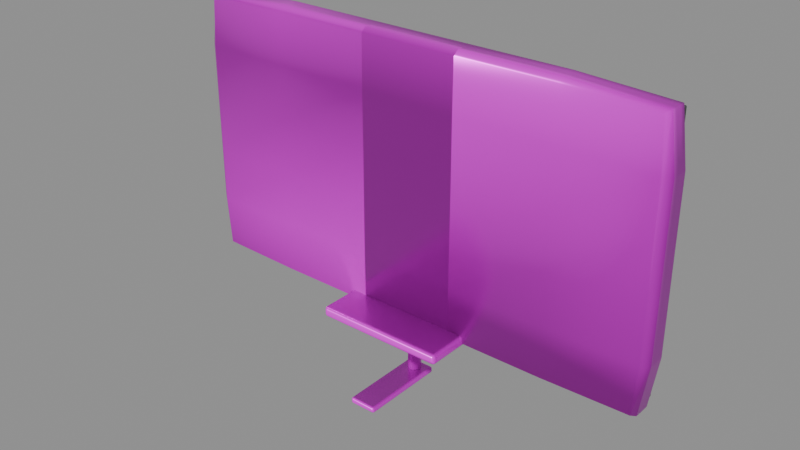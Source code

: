# Source: model.blend  (saved by Blender 4.5.92; exported with 4.5.12 LTS)
import bpy
from mathutils import Matrix  # noqa: F401  (used for matrix-valued properties, if any)

bpy.ops.wm.read_factory_settings(use_empty=True)
scene = bpy.context.scene
scene.name = 'Empty'

# ---- collections
col_ast_18_002____b = bpy.data.collections.new('AST_18_002_电子_B'); scene.collection.children.link(col_ast_18_002____b)

# ---- images (referenced by path relative to the original .blend; pixels are not part of the script)
import os
ASSET_DIR = os.environ.get("B2B_ASSET_DIR", "")  # directory of the original .blend (textures are referenced by path, not embedded)
HERE = os.path.dirname(os.path.abspath(__file__))  # packed textures are extracted next to this script under _unpacked/

def load_image(name, relpath, width, height, colorspace="sRGB"):
    """Load a texture the original file referenced (path relative to the .blend, or extracted next to this script)."""
    p = next((c for c in (os.path.join(HERE, relpath), os.path.join(ASSET_DIR, relpath)) if relpath and os.path.exists(c)), "")
    if p:
        img = bpy.data.images.load(p, check_existing=True)
        img.name = name
    else:  # same state as the original file: an image datablock whose file is absent (Cycles renders it pink)
        img = bpy.data.images.new(name, width, height)
        img.source = "FILE"
        img.filepath = "//" + (relpath or name)
    img.colorspace_settings.name = colorspace
    return img
img_black_steel_basecolor_png = load_image('black_steel_basecolor.png', 'black_steel_basecolor.png', 1024, 1024, 'sRGB')
img_black_steel_ao_png = load_image('black_steel_ao.png', 'black_steel_ao.png', 1024, 1024, 'Non-Color')
img_black_steel_roughness_png = load_image('black_steel_roughness.png', 'black_steel_roughness.png', 1024, 1024, 'Non-Color')
img_black_steel_metallic_png = load_image('black_steel_metallic.png', 'black_steel_metallic.png', 1024, 1024, 'Non-Color')
img_black_steel_specular_png = load_image('black_steel_specular.png', 'black_steel_specular.png', 1024, 1024, 'Non-Color')
img_black_steel_normal_png = load_image('black_steel_normal.png', 'black_steel_normal.png', 1024, 1024, 'Non-Color')
img_black_steel_height_png = load_image('black_steel_height.png', 'black_steel_height.png', 1024, 1024, 'Non-Color')
img_black_steel_displacement_png = load_image('black_steel_displacement.png', 'black_steel_displacement.png', 1024, 1024, 'Non-Color')

# ---- materials (node trees are filled in below, after node groups)
mat_black_steel = bpy.data.materials.new('black_steel')
mat_black_steel.diffuse_color = (0.6, 0.6, 0.6, 1.0)
mat_matte_black = bpy.data.materials.new('matte_black')
mat_matte_black.diffuse_color = (0.05, 0.05, 0.055, 1.0)
mat_screen_dark = bpy.data.materials.new('screen_dark')
mat_screen_dark.diffuse_color = (0.03, 0.05, 0.07, 1.0)

# ---- material node trees
mat_black_steel.use_nodes = True; mat_black_steel.node_tree.nodes.clear()
_N = mat_black_steel.node_tree.nodes; _L = mat_black_steel.node_tree.links
n0 = _N.new('ShaderNodeOutputMaterial'); n0.name = 'Material Output'; n0.location = (1100, 0)
n1 = _N.new('ShaderNodeBsdfPrincipled'); n1.name = 'Principled BSDF'; n1.location = (760, 0)
n1.inputs[15].default_value = 0.28
n2 = _N.new('ShaderNodeNewGeometry'); n2.name = 'Geometry'; n2.location = (-1300, 0)
n3 = _N.new('ShaderNodeVectorMath'); n3.name = 'Vector Math'; n3.location = (-1080, 0)
n3.operation = 'SCALE'
n3.inputs[3].default_value = 1.8
n4 = _N.new('ShaderNodeTexImage'); n4.name = 'Image Texture'; n4.location = (-820, 520)
n4.label = 'basecolor'
n4.image = img_black_steel_basecolor_png
n4.projection = 'BOX'
n4.projection_blend = 0.15
n5 = _N.new('ShaderNodeTexImage'); n5.name = 'Image Texture.001'; n5.location = (-820, 300)
n5.label = 'ao'
n5.image = img_black_steel_ao_png
n5.projection = 'BOX'
n5.projection_blend = 0.15
n6 = _N.new('ShaderNodeTexImage'); n6.name = 'Image Texture.002'; n6.location = (-820, 90)
n6.label = 'roughness'
n6.image = img_black_steel_roughness_png
n6.projection = 'BOX'
n6.projection_blend = 0.15
n7 = _N.new('ShaderNodeTexImage'); n7.name = 'Image Texture.003'; n7.location = (-820, -120)
n7.label = 'metallic'
n7.image = img_black_steel_metallic_png
n7.projection = 'BOX'
n7.projection_blend = 0.15
n8 = _N.new('ShaderNodeTexImage'); n8.name = 'Image Texture.004'; n8.location = (-820, -330)
n8.label = 'specular'
n8.image = img_black_steel_specular_png
n8.projection = 'BOX'
n8.projection_blend = 0.15
n9 = _N.new('ShaderNodeTexImage'); n9.name = 'Image Texture.005'; n9.location = (-820, -540)
n9.label = 'normal'
n9.image = img_black_steel_normal_png
n9.projection = 'BOX'
n9.projection_blend = 0.15
n10 = _N.new('ShaderNodeTexImage'); n10.name = 'Image Texture.006'; n10.location = (-820, -750)
n10.label = 'height'
n10.image = img_black_steel_height_png
n10.projection = 'BOX'
n10.projection_blend = 0.15
n11 = _N.new('ShaderNodeTexImage'); n11.name = 'Image Texture.007'; n11.location = (-820, -960)
n11.label = 'displacement'
n11.image = img_black_steel_displacement_png
n11.projection = 'BOX'
n11.projection_blend = 0.15
n12 = _N.new('ShaderNodeMixRGB'); n12.name = 'Mix (Legacy)'; n12.location = (-260, 480)
n12.blend_type = 'MULTIPLY'
n12.inputs[0].default_value = 0.78
n13 = _N.new('ShaderNodeNormalMap'); n13.name = 'Normal Map'; n13.location = (60, -420)
n13.inputs[0].default_value = 0.52
n14 = _N.new('ShaderNodeBump'); n14.name = 'Bump'; n14.location = (300, -420)
n14.inputs[0].default_value = 0.14
n14.inputs[1].default_value = 0.0025
n15 = _N.new('ShaderNodeDisplacement'); n15.name = 'Displacement'; n15.location = (300, -700)
n15.inputs[2].default_value = 0.012
_L.new(n1.outputs[0], n0.inputs[0])
_L.new(n2.outputs[0], n3.inputs[0])
_L.new(n3.outputs[0], n4.inputs[0])
_L.new(n3.outputs[0], n5.inputs[0])
_L.new(n3.outputs[0], n6.inputs[0])
_L.new(n3.outputs[0], n7.inputs[0])
_L.new(n3.outputs[0], n8.inputs[0])
_L.new(n3.outputs[0], n9.inputs[0])
_L.new(n3.outputs[0], n10.inputs[0])
_L.new(n3.outputs[0], n11.inputs[0])
_L.new(n4.outputs[0], n12.inputs[1])
_L.new(n5.outputs[0], n12.inputs[2])
_L.new(n12.outputs[0], n1.inputs[0])
_L.new(n6.outputs[0], n1.inputs[2])
_L.new(n7.outputs[0], n1.inputs[1])
_L.new(n8.outputs[0], n1.inputs[13])
_L.new(n9.outputs[0], n13.inputs[1])
_L.new(n10.outputs[0], n14.inputs[3])
_L.new(n13.outputs[0], n14.inputs[4])
_L.new(n14.outputs[0], n1.inputs[5])
_L.new(n11.outputs[0], n15.inputs[0])
_L.new(n15.outputs[0], n0.inputs[2])
n0.is_active_output = True
mat_matte_black.use_nodes = True; mat_matte_black.node_tree.nodes.clear()
_N = mat_matte_black.node_tree.nodes; _L = mat_matte_black.node_tree.links
n0 = _N.new('ShaderNodeBsdfPrincipled'); n0.name = 'Principled BSDF'; n0.location = (-200, 100)
n0.inputs[0].default_value = (0.05, 0.05, 0.055, 1.0)
n0.inputs[2].default_value = 0.6
n1 = _N.new('ShaderNodeOutputMaterial'); n1.name = 'Material Output'; n1.location = (200, 100)
_L.new(n0.outputs[0], n1.inputs[0])
n1.is_active_output = True
mat_screen_dark.use_nodes = True; mat_screen_dark.node_tree.nodes.clear()
_N = mat_screen_dark.node_tree.nodes; _L = mat_screen_dark.node_tree.links
n0 = _N.new('ShaderNodeBsdfPrincipled'); n0.name = 'Principled BSDF'; n0.location = (-200, 100)
n0.inputs[0].default_value = (0.03, 0.05, 0.07, 1.0)
n0.inputs[2].default_value = 0.16
n1 = _N.new('ShaderNodeOutputMaterial'); n1.name = 'Material Output'; n1.location = (200, 100)
_L.new(n0.outputs[0], n1.inputs[0])
n1.is_active_output = True

# ---- meshes
me_ast_18_002____b_p00_soft_mesh = bpy.data.meshes.new('AST_18_002_电子_B_p00_soft_mesh')
me_ast_18_002____b_p00_soft_mesh.from_pydata([(-0.431, -0.02394, -0.2394), (-0.4368, -0.02427, -0.15), (-0.4368, -0.02427, -0.05), (-0.4368, -0.02427, 0.05), (-0.4368, -0.02427, 0.15), (-0.431, -0.02394, 0.2394), (-0.4368, -0.015, -0.2427), (-0.4499, -0.015, -0.15), (-0.4498, -0.015, -0.05), (-0.4498, -0.015, 0.05), (-0.4499, -0.015, 0.15), (-0.4368, -0.015, 0.2427), (-0.4368, -0.005, -0.2427), (-0.4499, -0.005, -0.15), (-0.4498, -0.005, -0.05), (-0.4495, -0.005, 0.05), (-0.45, -0.005, 0.15), (-0.4368, -0.005, 0.2427), (-0.4368, 0.005, -0.2427), (-0.4499, 0.005, -0.15), (-0.4497, 0.005, -0.05), (-0.4495, 0.005, 0.05), (-0.4499, 0.005, 0.15), (-0.4368, 0.005, 0.2427), (-0.4368, 0.015, -0.2427), (-0.45, 0.015, -0.15), (-0.4498, 0.015, -0.05), (-0.4498, 0.015, 0.05), (-0.45, 0.015, 0.15), (-0.4368, 0.015, 0.2427), (-0.431, 0.02394, -0.2394), (-0.4368, 0.02427, -0.15), (-0.4368, 0.02427, -0.05), (-0.4368, 0.02427, 0.05), (-0.4368, 0.02427, 0.15), (-0.431, 0.02394, 0.2394), (0.431, -0.02394, -0.2394), (0.4368, -0.02427, -0.15), (0.4368, -0.02427, -0.05), (0.4368, -0.02427, 0.05), (0.4368, -0.02427, 0.15), (0.431, -0.02394, 0.2394), (0.4368, -0.015, -0.2427), (0.45, -0.015, -0.15), (0.45, -0.015, -0.05), (0.4499, -0.015, 0.05), (0.4499, -0.015, 0.15), (0.4368, -0.015, 0.2427), (0.4368, -0.005, -0.2427), (0.4499, -0.005, -0.15), (0.4498, -0.005, -0.05), (0.4496, -0.005, 0.05), (0.4498, -0.005, 0.15), (0.4368, -0.005, 0.2427), (0.4368, 0.005, -0.2427), (0.45, 0.005, -0.15), (0.4498, 0.005, -0.05), (0.4495, 0.005, 0.05), (0.4499, 0.005, 0.15), (0.4368, 0.005, 0.2427), (0.4368, 0.015, -0.2427), (0.45, 0.015, -0.15), (0.4499, 0.015, -0.05), (0.4498, 0.015, 0.05), (0.45, 0.015, 0.15), (0.4368, 0.015, 0.2427), (0.431, 0.02394, -0.2394), (0.4368, 0.02427, -0.15), (0.4368, 0.02427, -0.05), (0.4368, 0.02427, 0.05), (0.4368, 0.02427, 0.15), (0.431, 0.02394, 0.2394), (-0.27, -0.02427, -0.2427), (-0.27, -0.02493, -0.15), (-0.27, -0.0248, -0.05), (-0.27, -0.02481, 0.05), (-0.27, -0.02492, 0.15), (-0.27, -0.02427, 0.2427), (-0.09, -0.02427, -0.2427), (-0.09, -0.02493, -0.15), (-0.09, -0.02476, -0.05), (-0.09, -0.02454, 0.05), (-0.09, -0.02496, 0.15), (-0.09, -0.02427, 0.2427), (0.09, -0.02427, -0.2427), (0.09, -0.02494, -0.15), (0.09, -0.02472, -0.05), (0.09, -0.02451, 0.05), (0.09, -0.02492, 0.15), (0.09, -0.02427, 0.2427), (0.27, -0.02427, -0.2427), (0.27, -0.025, -0.15), (0.27, -0.02485, -0.05), (0.27, -0.02483, 0.05), (0.27, -0.02497, 0.15), (0.27, -0.02427, 0.2427), (-0.27, 0.02427, -0.2427), (-0.27, 0.02502, -0.15), (-0.27, 0.02497, -0.05), (-0.27, 0.02492, 0.05), (-0.27, 0.02493, 0.15), (-0.27, 0.02427, 0.2427), (-0.09, 0.02427, -0.2427), (-0.09, 0.02494, -0.15), (-0.09, 0.02476, -0.05), (-0.09, 0.02456, 0.05), (-0.09, 0.02483, 0.15), (-0.09, 0.02427, 0.2427), (0.09, 0.02427, -0.2427), (0.09, 0.02495, -0.15), (0.09, 0.02478, -0.05), (0.09, 0.02454, 0.05), (0.09, 0.02489, 0.15), (0.09, 0.02427, 0.2427), (0.27, 0.02427, -0.2427), (0.27, 0.02499, -0.15), (0.27, 0.02487, -0.05), (0.27, 0.02484, 0.05), (0.27, 0.02501, 0.15), (0.27, 0.02427, 0.2427), (-0.27, -0.015, -0.2499), (-0.27, -0.005, -0.2498), (-0.27, 0.005, -0.2498), (-0.27, 0.015, -0.2499), (-0.09, -0.015, -0.2499), (-0.09, -0.005, -0.2498), (-0.09, 0.005, -0.2495), (-0.09, 0.015, -0.25), (0.09, -0.015, -0.2499), (0.09, -0.005, -0.2497), (0.09, 0.005, -0.2495), (0.09, 0.015, -0.2499), (0.27, -0.015, -0.25), (0.27, -0.005, -0.2498), (0.27, 0.005, -0.2498), (0.27, 0.015, -0.25), (-0.27, -0.015, 0.25), (-0.27, -0.005, 0.25), (-0.27, 0.005, 0.2499), (-0.27, 0.015, 0.2499), (-0.09, -0.015, 0.2499), (-0.09, -0.005, 0.2498), (-0.09, 0.005, 0.2496), (-0.09, 0.015, 0.2498), (0.09, -0.015, 0.25), (0.09, -0.005, 0.2498), (0.09, 0.005, 0.2495), (0.09, 0.015, 0.2499), (0.27, -0.015, 0.25), (0.27, -0.005, 0.2499), (0.27, 0.005, 0.2498), (0.27, 0.015, 0.25)], [], [(0, 1, 7, 6), (1, 2, 8, 7), (2, 3, 9, 8), (3, 4, 10, 9), (4, 5, 11, 10), (6, 7, 13, 12), (7, 8, 14, 13), (8, 9, 15, 14), (9, 10, 16, 15), (10, 11, 17, 16), (12, 13, 19, 18), (13, 14, 20, 19), (14, 15, 21, 20), (15, 16, 22, 21), (16, 17, 23, 22), (18, 19, 25, 24), (19, 20, 26, 25), (20, 21, 27, 26), (21, 22, 28, 27), (22, 23, 29, 28), (24, 25, 31, 30), (25, 26, 32, 31), (26, 27, 33, 32), (27, 28, 34, 33), (28, 29, 35, 34), (36, 42, 43, 37), (37, 43, 44, 38), (38, 44, 45, 39), (39, 45, 46, 40), (40, 46, 47, 41), (42, 48, 49, 43), (43, 49, 50, 44), (44, 50, 51, 45), (45, 51, 52, 46), (46, 52, 53, 47), (48, 54, 55, 49), (49, 55, 56, 50), (50, 56, 57, 51), (51, 57, 58, 52), (52, 58, 59, 53), (54, 60, 61, 55), (55, 61, 62, 56), (56, 62, 63, 57), (57, 63, 64, 58), (58, 64, 65, 59), (60, 66, 67, 61), (61, 67, 68, 62), (62, 68, 69, 63), (63, 69, 70, 64), (64, 70, 71, 65), (0, 72, 73, 1), (1, 73, 74, 2), (2, 74, 75, 3), (3, 75, 76, 4), (4, 76, 77, 5), (72, 78, 79, 73), (73, 79, 80, 74), (74, 80, 81, 75), (75, 81, 82, 76), (76, 82, 83, 77), (78, 84, 85, 79), (79, 85, 86, 80), (80, 86, 87, 81), (81, 87, 88, 82), (82, 88, 89, 83), (84, 90, 91, 85), (85, 91, 92, 86), (86, 92, 93, 87), (87, 93, 94, 88), (88, 94, 95, 89), (90, 36, 37, 91), (91, 37, 38, 92), (92, 38, 39, 93), (93, 39, 40, 94), (94, 40, 41, 95), (30, 31, 97, 96), (31, 32, 98, 97), (32, 33, 99, 98), (33, 34, 100, 99), (34, 35, 101, 100), (96, 97, 103, 102), (97, 98, 104, 103), (98, 99, 105, 104), (99, 100, 106, 105), (100, 101, 107, 106), (102, 103, 109, 108), (103, 104, 110, 109), (104, 105, 111, 110), (105, 106, 112, 111), (106, 107, 113, 112), (108, 109, 115, 114), (109, 110, 116, 115), (110, 111, 117, 116), (111, 112, 118, 117), (112, 113, 119, 118), (114, 115, 67, 66), (115, 116, 68, 67), (116, 117, 69, 68), (117, 118, 70, 69), (118, 119, 71, 70), (0, 6, 120, 72), (6, 12, 121, 120), (12, 18, 122, 121), (18, 24, 123, 122), (24, 30, 96, 123), (72, 120, 124, 78), (120, 121, 125, 124), (121, 122, 126, 125), (122, 123, 127, 126), (123, 96, 102, 127), (78, 124, 128, 84), (124, 125, 129, 128), (125, 126, 130, 129), (126, 127, 131, 130), (127, 102, 108, 131), (84, 128, 132, 90), (128, 129, 133, 132), (129, 130, 134, 133), (130, 131, 135, 134), (131, 108, 114, 135), (90, 132, 42, 36), (132, 133, 48, 42), (133, 134, 54, 48), (134, 135, 60, 54), (135, 114, 66, 60), (5, 77, 136, 11), (11, 136, 137, 17), (17, 137, 138, 23), (23, 138, 139, 29), (29, 139, 101, 35), (77, 83, 140, 136), (136, 140, 141, 137), (137, 141, 142, 138), (138, 142, 143, 139), (139, 143, 107, 101), (83, 89, 144, 140), (140, 144, 145, 141), (141, 145, 146, 142), (142, 146, 147, 143), (143, 147, 113, 107), (89, 95, 148, 144), (144, 148, 149, 145), (145, 149, 150, 146), (146, 150, 151, 147), (147, 151, 119, 113), (95, 41, 47, 148), (148, 47, 53, 149), (149, 53, 59, 150), (150, 59, 65, 151), (151, 65, 71, 119)])
me_ast_18_002____b_p00_soft_mesh.polygons.foreach_set('use_smooth', [True] * 150)
me_ast_18_002____b_p00_soft_mesh.materials.append(mat_black_steel)
me_ast_18_002____b_p00_soft_mesh.update()
me_cube_185 = bpy.data.meshes.new('Cube.185')
me_cube_185.from_pydata([(-0.435, -0.003, -0.235), (-0.435, -0.003, 0.235), (-0.435, 0.003, -0.235), (-0.435, 0.003, 0.235), (0.435, -0.003, -0.235), (0.435, -0.003, 0.235), (0.435, 0.003, -0.235), (0.435, 0.003, 0.235)], [], [(0, 1, 3, 2), (2, 3, 7, 6), (6, 7, 5, 4), (4, 5, 1, 0), (2, 6, 4, 0), (7, 3, 1, 5)])
_uv = me_cube_185.uv_layers.new(name='UVMap')
_uv.uv.foreach_set('vector', [0.375, 0.0, 0.625, 0.0, 0.625, 0.25, 0.375, 0.25, 0.375, 0.25, 0.625, 0.25, 0.625, 0.5, 0.375, 0.5, 0.375, 0.5, 0.625, 0.5, 0.625, 0.75, 0.375, 0.75, 0.375, 0.75, 0.625, 0.75, 0.625, 1.0, 0.375, 1.0, 0.125, 0.5, 0.375, 0.5, 0.375, 0.75, 0.125, 0.75, 0.625, 0.5, 0.875, 0.5, 0.875, 0.75, 0.625, 0.75])
me_cube_185.materials.append(mat_matte_black)
me_cube_185.update()
me_cube_186 = bpy.data.meshes.new('Cube.186')
me_cube_186.from_pydata([(-0.425, -0.0015, -0.225), (-0.425, -0.0015, 0.225), (-0.425, 0.0015, -0.225), (-0.425, 0.0015, 0.225), (0.425, -0.0015, -0.225), (0.425, -0.0015, 0.225), (0.425, 0.0015, -0.225), (0.425, 0.0015, 0.225)], [], [(0, 1, 3, 2), (2, 3, 7, 6), (6, 7, 5, 4), (4, 5, 1, 0), (2, 6, 4, 0), (7, 3, 1, 5)])
_uv = me_cube_186.uv_layers.new(name='UVMap')
_uv.uv.foreach_set('vector', [0.375, 0.0, 0.625, 0.0, 0.625, 0.25, 0.375, 0.25, 0.375, 0.25, 0.625, 0.25, 0.625, 0.5, 0.375, 0.5, 0.375, 0.5, 0.625, 0.5, 0.625, 0.75, 0.375, 0.75, 0.375, 0.75, 0.625, 0.75, 0.625, 1.0, 0.375, 1.0, 0.125, 0.5, 0.375, 0.5, 0.375, 0.75, 0.125, 0.75, 0.625, 0.5, 0.875, 0.5, 0.875, 0.75, 0.625, 0.75])
me_cube_186.materials.append(mat_screen_dark)
me_cube_186.update()
me_cube_187 = bpy.data.meshes.new('Cube.187')
me_cube_187.from_pydata([(-0.12, -0.08, -0.01), (-0.12, -0.08, 0.01), (-0.12, 0.08, -0.01), (-0.12, 0.08, 0.01), (0.12, -0.08, -0.01), (0.12, -0.08, 0.01), (0.12, 0.08, -0.01), (0.12, 0.08, 0.01)], [], [(0, 1, 3, 2), (2, 3, 7, 6), (6, 7, 5, 4), (4, 5, 1, 0), (2, 6, 4, 0), (7, 3, 1, 5)])
_uv = me_cube_187.uv_layers.new(name='UVMap')
_uv.uv.foreach_set('vector', [0.375, 0.0, 0.625, 0.0, 0.625, 0.25, 0.375, 0.25, 0.375, 0.25, 0.625, 0.25, 0.625, 0.5, 0.375, 0.5, 0.375, 0.5, 0.625, 0.5, 0.625, 0.75, 0.375, 0.75, 0.375, 0.75, 0.625, 0.75, 0.625, 1.0, 0.375, 1.0, 0.125, 0.5, 0.375, 0.5, 0.375, 0.75, 0.125, 0.75, 0.625, 0.5, 0.875, 0.5, 0.875, 0.75, 0.625, 0.75])
me_cube_187.materials.append(mat_black_steel)
me_cube_187.update()
me_cylinder_187 = bpy.data.meshes.new('Cylinder.187')
me_cylinder_187.from_pydata([(0.0, 0.012, -0.05), (0.0, 0.012, 0.05), (0.001566, 0.0119, -0.05), (0.001566, 0.0119, 0.05), (0.003106, 0.01159, -0.05), (0.003106, 0.01159, 0.05), (0.004592, 0.01109, -0.05), (0.004592, 0.01109, 0.05), (0.006, 0.01039, -0.05), (0.006, 0.01039, 0.05), (0.007305, 0.00952, -0.05), (0.007305, 0.00952, 0.05), (0.008485, 0.008485, -0.05), (0.008485, 0.008485, 0.05), (0.00952, 0.007305, -0.05), (0.00952, 0.007305, 0.05), (0.01039, 0.006, -0.05), (0.01039, 0.006, 0.05), (0.01109, 0.004592, -0.05), (0.01109, 0.004592, 0.05), (0.01159, 0.003106, -0.05), (0.01159, 0.003106, 0.05), (0.0119, 0.001566, -0.05), (0.0119, 0.001566, 0.05), (0.012, 0.0, -0.05), (0.012, 0.0, 0.05), (0.0119, -0.001566, -0.05), (0.0119, -0.001566, 0.05), (0.01159, -0.003106, -0.05), (0.01159, -0.003106, 0.05), (0.01109, -0.004592, -0.05), (0.01109, -0.004592, 0.05), (0.01039, -0.006, -0.05), (0.01039, -0.006, 0.05), (0.00952, -0.007305, -0.05), (0.00952, -0.007305, 0.05), (0.008485, -0.008485, -0.05), (0.008485, -0.008485, 0.05), (0.007305, -0.00952, -0.05), (0.007305, -0.00952, 0.05), (0.006, -0.01039, -0.05), (0.006, -0.01039, 0.05), (0.004592, -0.01109, -0.05), (0.004592, -0.01109, 0.05), (0.003106, -0.01159, -0.05), (0.003106, -0.01159, 0.05), (0.001566, -0.0119, -0.05), (0.001566, -0.0119, 0.05), (0.0, -0.012, -0.05), (0.0, -0.012, 0.05), (-0.001566, -0.0119, -0.05), (-0.001566, -0.0119, 0.05), (-0.003106, -0.01159, -0.05), (-0.003106, -0.01159, 0.05), (-0.004592, -0.01109, -0.05), (-0.004592, -0.01109, 0.05), (-0.006, -0.01039, -0.05), (-0.006, -0.01039, 0.05), (-0.007305, -0.00952, -0.05), (-0.007305, -0.00952, 0.05), (-0.008485, -0.008485, -0.05), (-0.008485, -0.008485, 0.05), (-0.00952, -0.007305, -0.05), (-0.00952, -0.007305, 0.05), (-0.01039, -0.006, -0.05), (-0.01039, -0.006, 0.05), (-0.01109, -0.004592, -0.05), (-0.01109, -0.004592, 0.05), (-0.01159, -0.003106, -0.05), (-0.01159, -0.003106, 0.05), (-0.0119, -0.001566, -0.05), (-0.0119, -0.001566, 0.05), (-0.012, 0.0, -0.05), (-0.012, 0.0, 0.05), (-0.0119, 0.001566, -0.05), (-0.0119, 0.001566, 0.05), (-0.01159, 0.003106, -0.05), (-0.01159, 0.003106, 0.05), (-0.01109, 0.004592, -0.05), (-0.01109, 0.004592, 0.05), (-0.01039, 0.006, -0.05), (-0.01039, 0.006, 0.05), (-0.00952, 0.007305, -0.05), (-0.00952, 0.007305, 0.05), (-0.008485, 0.008485, -0.05), (-0.008485, 0.008485, 0.05), (-0.007305, 0.00952, -0.05), (-0.007305, 0.00952, 0.05), (-0.006, 0.01039, -0.05), (-0.006, 0.01039, 0.05), (-0.004592, 0.01109, -0.05), (-0.004592, 0.01109, 0.05), (-0.003106, 0.01159, -0.05), (-0.003106, 0.01159, 0.05), (-0.001566, 0.0119, -0.05), (-0.001566, 0.0119, 0.05)], [], [(0, 1, 3, 2), (2, 3, 5, 4), (4, 5, 7, 6), (6, 7, 9, 8), (8, 9, 11, 10), (10, 11, 13, 12), (12, 13, 15, 14), (14, 15, 17, 16), (16, 17, 19, 18), (18, 19, 21, 20), (20, 21, 23, 22), (22, 23, 25, 24), (24, 25, 27, 26), (26, 27, 29, 28), (28, 29, 31, 30), (30, 31, 33, 32), (32, 33, 35, 34), (34, 35, 37, 36), (36, 37, 39, 38), (38, 39, 41, 40), (40, 41, 43, 42), (42, 43, 45, 44), (44, 45, 47, 46), (46, 47, 49, 48), (48, 49, 51, 50), (50, 51, 53, 52), (52, 53, 55, 54), (54, 55, 57, 56), (56, 57, 59, 58), (58, 59, 61, 60), (60, 61, 63, 62), (62, 63, 65, 64), (64, 65, 67, 66), (66, 67, 69, 68), (68, 69, 71, 70), (70, 71, 73, 72), (72, 73, 75, 74), (74, 75, 77, 76), (76, 77, 79, 78), (78, 79, 81, 80), (80, 81, 83, 82), (82, 83, 85, 84), (84, 85, 87, 86), (86, 87, 89, 88), (88, 89, 91, 90), (90, 91, 93, 92), (3, 1, 95, 93, 91, 89, 87, 85, 83, 81, 79, 77, 75, 73, 71, 69, 67, 65, 63, 61, 59, 57, 55, 53, 51, 49, 47, 45, 43, 41, 39, 37, 35, 33, 31, 29, 27, 25, 23, 21, 19, 17, 15, 13, 11, 9, 7, 5), (92, 93, 95, 94), (94, 95, 1, 0), (0, 2, 4, 6, 8, 10, 12, 14, 16, 18, 20, 22, 24, 26, 28, 30, 32, 34, 36, 38, 40, 42, 44, 46, 48, 50, 52, 54, 56, 58, 60, 62, 64, 66, 68, 70, 72, 74, 76, 78, 80, 82, 84, 86, 88, 90, 92, 94)])
me_cylinder_187.polygons.foreach_set('use_smooth', [True] * 50)
_uv = me_cylinder_187.uv_layers.new(name='UVMap')
_uv.uv.foreach_set('vector', [1.0, 0.5, 1.0, 1.0, 0.9792, 1.0, 0.9792, 0.5, 0.9792, 0.5, 0.9792, 1.0, 0.9583, 1.0, 0.9583, 0.5, 0.9583, 0.5, 0.9583, 1.0, 0.9375, 1.0, 0.9375, 0.5, 0.9375, 0.5, 0.9375, 1.0, 0.9167, 1.0, 0.9167, 0.5, 0.9167, 0.5, 0.9167, 1.0, 0.8958, 1.0, 0.8958, 0.5, 0.8958, 0.5, 0.8958, 1.0, 0.875, 1.0, 0.875, 0.5, 0.875, 0.5, 0.875, 1.0, 0.8542, 1.0, 0.8542, 0.5, 0.8542, 0.5, 0.8542, 1.0, 0.8333, 1.0, 0.8333, 0.5, 0.8333, 0.5, 0.8333, 1.0, 0.8125, 1.0, 0.8125, 0.5, 0.8125, 0.5, 0.8125, 1.0, 0.7917, 1.0, 0.7917, 0.5, 0.7917, 0.5, 0.7917, 1.0, 0.7708, 1.0, 0.7708, 0.5, 0.7708, 0.5, 0.7708, 1.0, 0.75, 1.0, 0.75, 0.5, 0.75, 0.5, 0.75, 1.0, 0.7292, 1.0, 0.7292, 0.5, 0.7292, 0.5, 0.7292, 1.0, 0.7083, 1.0, 0.7083, 0.5, 0.7083, 0.5, 0.7083, 1.0, 0.6875, 1.0, 0.6875, 0.5, 0.6875, 0.5, 0.6875, 1.0, 0.6667, 1.0, 0.6667, 0.5, 0.6667, 0.5, 0.6667, 1.0, 0.6458, 1.0, 0.6458, 0.5, 0.6458, 0.5, 0.6458, 1.0, 0.625, 1.0, 0.625, 0.5, 0.625, 0.5, 0.625, 1.0, 0.6042, 1.0, 0.6042, 0.5, 0.6042, 0.5, 0.6042, 1.0, 0.5833, 1.0, 0.5833, 0.5, 0.5833, 0.5, 0.5833, 1.0, 0.5625, 1.0, 0.5625, 0.5, 0.5625, 0.5, 0.5625, 1.0, 0.5417, 1.0, 0.5417, 0.5, 0.5417, 0.5, 0.5417, 1.0, 0.5208, 1.0, 0.5208, 0.5, 0.5208, 0.5, 0.5208, 1.0, 0.5, 1.0, 0.5, 0.5, 0.5, 0.5, 0.5, 1.0, 0.4792, 1.0, 0.4792, 0.5, 0.4792, 0.5, 0.4792, 1.0, 0.4583, 1.0, 0.4583, 0.5, 0.4583, 0.5, 0.4583, 1.0, 0.4375, 1.0, 0.4375, 0.5, 0.4375, 0.5, 0.4375, 1.0, 0.4167, 1.0, 0.4167, 0.5, 0.4167, 0.5, 0.4167, 1.0, 0.3958, 1.0, 0.3958, 0.5, 0.3958, 0.5, 0.3958, 1.0, 0.375, 1.0, 0.375, 0.5, 0.375, 0.5, 0.375, 1.0, 0.3542, 1.0, 0.3542, 0.5, 0.3542, 0.5, 0.3542, 1.0, 0.3333, 1.0, 0.3333, 0.5, 0.3333, 0.5, 0.3333, 1.0, 0.3125, 1.0, 0.3125, 0.5, 0.3125, 0.5, 0.3125, 1.0, 0.2917, 1.0, 0.2917, 0.5, 0.2917, 0.5, 0.2917, 1.0, 0.2708, 1.0, 0.2708, 0.5, 0.2708, 0.5, 0.2708, 1.0, 0.25, 1.0, 0.25, 0.5, 0.25, 0.5, 0.25, 1.0, 0.2292, 1.0, 0.2292, 0.5, 0.2292, 0.5, 0.2292, 1.0, 0.2083, 1.0, 0.2083, 0.5, 0.2083, 0.5, 0.2083, 1.0, 0.1875, 1.0, 0.1875, 0.5, 0.1875, 0.5, 0.1875, 1.0, 0.1667, 1.0, 0.1667, 0.5, 0.1667, 0.5, 0.1667, 1.0, 0.1458, 1.0, 0.1458, 0.5, 0.1458, 0.5, 0.1458, 1.0, 0.125, 1.0, 0.125, 0.5, 0.125, 0.5, 0.125, 1.0, 0.1042, 1.0, 0.1042, 0.5, 0.1042, 0.5, 0.1042, 1.0, 0.08333, 1.0, 0.08333, 0.5, 0.08333, 0.5, 0.08333, 1.0, 0.0625, 1.0, 0.0625, 0.5, 0.0625, 0.5, 0.0625, 1.0, 0.04167, 1.0, 0.04167, 0.5, 0.2813, 0.4879, 0.25, 0.49, 0.2187, 0.4879, 0.1879, 0.4818, 0.1582, 0.4717, 0.13, 0.4578, 0.1039, 0.4404, 0.08029, 0.4197, 0.0596, 0.3961, 0.04215, 0.37, 0.02827, 0.3418, 0.01818, 0.3121, 0.01205, 0.2813, 0.01, 0.25, 0.01205, 0.2187, 0.01818, 0.1879, 0.02827, 0.1582, 0.04215, 0.13, 0.0596, 0.1039, 0.08029, 0.08029, 0.1039, 0.0596, 0.13, 0.04215, 0.1582, 0.02827, 0.1879, 0.01818, 0.2187, 0.01205, 0.25, 0.01, 0.2813, 0.01205, 0.3121, 0.01818, 0.3418, 0.02827, 0.37, 0.04215, 0.3961, 0.0596, 0.4197, 0.08029, 0.4404, 0.1039, 0.4578, 0.13, 0.4717, 0.1582, 0.4818, 0.1879, 0.4879, 0.2187, 0.49, 0.25, 0.4879, 0.2813, 0.4818, 0.3121, 0.4717, 0.3418, 0.4578, 0.37, 0.4404, 0.3961, 0.4197, 0.4197, 0.3961, 0.4404, 0.37, 0.4578, 0.3418, 0.4717, 0.3121, 0.4818, 0.04167, 0.5, 0.04167, 1.0, 0.02083, 1.0, 0.02083, 0.5, 0.02083, 0.5, 0.02083, 1.0, 3.763e-07, 1.0, 3.763e-07, 0.5, 0.75, 0.49, 0.7813, 0.4879, 0.8121, 0.4818, 0.8418, 0.4717, 0.87, 0.4578, 0.8961, 0.4404, 0.9197, 0.4197, 0.9404, 0.3961, 0.9578, 0.37, 0.9717, 0.3418, 0.9818, 0.3121, 0.9879, 0.2813, 0.99, 0.25, 0.9879, 0.2187, 0.9818, 0.1879, 0.9717, 0.1582, 0.9578, 0.13, 0.9404, 0.1039, 0.9197, 0.08029, 0.8961, 0.0596, 0.87, 0.04215, 0.8418, 0.02827, 0.8121, 0.01818, 0.7813, 0.01205, 0.75, 0.01, 0.7187, 0.01205, 0.6879, 0.01818, 0.6582, 0.02827, 0.63, 0.04215, 0.6039, 0.0596, 0.5803, 0.08029, 0.5596, 0.1039, 0.5422, 0.13, 0.5283, 0.1582, 0.5182, 0.1879, 0.5121, 0.2187, 0.51, 0.25, 0.5121, 0.2813, 0.5182, 0.3121, 0.5283, 0.3418, 0.5422, 0.37, 0.5596, 0.3961, 0.5803, 0.4197, 0.6039, 0.4404, 0.63, 0.4578, 0.6582, 0.4717, 0.6879, 0.4818, 0.7187, 0.4879])
me_cylinder_187.materials.append(mat_black_steel)
me_cylinder_187.update()
me_cube_188 = bpy.data.meshes.new('Cube.188')
me_cube_188.from_pydata([(-0.025, -0.08, -0.006), (-0.025, -0.08, 0.006), (-0.025, 0.08, -0.006), (-0.025, 0.08, 0.006), (0.025, -0.08, -0.006), (0.025, -0.08, 0.006), (0.025, 0.08, -0.006), (0.025, 0.08, 0.006)], [], [(0, 1, 3, 2), (2, 3, 7, 6), (6, 7, 5, 4), (4, 5, 1, 0), (2, 6, 4, 0), (7, 3, 1, 5)])
_uv = me_cube_188.uv_layers.new(name='UVMap')
_uv.uv.foreach_set('vector', [0.375, 0.0, 0.625, 0.0, 0.625, 0.25, 0.375, 0.25, 0.375, 0.25, 0.625, 0.25, 0.625, 0.5, 0.375, 0.5, 0.375, 0.5, 0.625, 0.5, 0.625, 0.75, 0.375, 0.75, 0.375, 0.75, 0.625, 0.75, 0.625, 1.0, 0.375, 1.0, 0.125, 0.5, 0.375, 0.5, 0.375, 0.75, 0.125, 0.75, 0.625, 0.5, 0.875, 0.5, 0.875, 0.75, 0.625, 0.75])
me_cube_188.materials.append(mat_black_steel)
me_cube_188.update()
me_cube_189 = bpy.data.meshes.new('Cube.189')
me_cube_189.from_pydata([(-0.009, -0.0015, -0.003), (-0.009, -0.0015, 0.003), (-0.009, 0.0015, -0.003), (-0.009, 0.0015, 0.003), (0.009, -0.0015, -0.003), (0.009, -0.0015, 0.003), (0.009, 0.0015, -0.003), (0.009, 0.0015, 0.003)], [], [(0, 1, 3, 2), (2, 3, 7, 6), (6, 7, 5, 4), (4, 5, 1, 0), (2, 6, 4, 0), (7, 3, 1, 5)])
_uv = me_cube_189.uv_layers.new(name='UVMap')
_uv.uv.foreach_set('vector', [0.375, 0.0, 0.625, 0.0, 0.625, 0.25, 0.375, 0.25, 0.375, 0.25, 0.625, 0.25, 0.625, 0.5, 0.375, 0.5, 0.375, 0.5, 0.625, 0.5, 0.625, 0.75, 0.375, 0.75, 0.375, 0.75, 0.625, 0.75, 0.625, 1.0, 0.375, 1.0, 0.125, 0.5, 0.375, 0.5, 0.375, 0.75, 0.125, 0.75, 0.625, 0.5, 0.875, 0.5, 0.875, 0.75, 0.625, 0.75])
me_cube_189.materials.append(mat_matte_black)
me_cube_189.update()
me_cube_190 = bpy.data.meshes.new('Cube.190')
me_cube_190.from_pydata([(-0.009, -0.0015, -0.003), (-0.009, -0.0015, 0.003), (-0.009, 0.0015, -0.003), (-0.009, 0.0015, 0.003), (0.009, -0.0015, -0.003), (0.009, -0.0015, 0.003), (0.009, 0.0015, -0.003), (0.009, 0.0015, 0.003)], [], [(0, 1, 3, 2), (2, 3, 7, 6), (6, 7, 5, 4), (4, 5, 1, 0), (2, 6, 4, 0), (7, 3, 1, 5)])
_uv = me_cube_190.uv_layers.new(name='UVMap')
_uv.uv.foreach_set('vector', [0.375, 0.0, 0.625, 0.0, 0.625, 0.25, 0.375, 0.25, 0.375, 0.25, 0.625, 0.25, 0.625, 0.5, 0.375, 0.5, 0.375, 0.5, 0.625, 0.5, 0.625, 0.75, 0.375, 0.75, 0.375, 0.75, 0.625, 0.75, 0.625, 1.0, 0.375, 1.0, 0.125, 0.5, 0.375, 0.5, 0.375, 0.75, 0.125, 0.75, 0.625, 0.5, 0.875, 0.5, 0.875, 0.75, 0.625, 0.75])
me_cube_190.materials.append(mat_matte_black)
me_cube_190.update()
me_cube_191 = bpy.data.meshes.new('Cube.191')
me_cube_191.from_pydata([(-0.009, -0.0015, -0.003), (-0.009, -0.0015, 0.003), (-0.009, 0.0015, -0.003), (-0.009, 0.0015, 0.003), (0.009, -0.0015, -0.003), (0.009, -0.0015, 0.003), (0.009, 0.0015, -0.003), (0.009, 0.0015, 0.003)], [], [(0, 1, 3, 2), (2, 3, 7, 6), (6, 7, 5, 4), (4, 5, 1, 0), (2, 6, 4, 0), (7, 3, 1, 5)])
_uv = me_cube_191.uv_layers.new(name='UVMap')
_uv.uv.foreach_set('vector', [0.375, 0.0, 0.625, 0.0, 0.625, 0.25, 0.375, 0.25, 0.375, 0.25, 0.625, 0.25, 0.625, 0.5, 0.375, 0.5, 0.375, 0.5, 0.625, 0.5, 0.625, 0.75, 0.375, 0.75, 0.375, 0.75, 0.625, 0.75, 0.625, 1.0, 0.375, 1.0, 0.125, 0.5, 0.375, 0.5, 0.375, 0.75, 0.125, 0.75, 0.625, 0.5, 0.875, 0.5, 0.875, 0.75, 0.625, 0.75])
me_cube_191.materials.append(mat_matte_black)
me_cube_191.update()
me_cube_192 = bpy.data.meshes.new('Cube.192')
me_cube_192.from_pydata([(-0.009, -0.0015, -0.003), (-0.009, -0.0015, 0.003), (-0.009, 0.0015, -0.003), (-0.009, 0.0015, 0.003), (0.009, -0.0015, -0.003), (0.009, -0.0015, 0.003), (0.009, 0.0015, -0.003), (0.009, 0.0015, 0.003)], [], [(0, 1, 3, 2), (2, 3, 7, 6), (6, 7, 5, 4), (4, 5, 1, 0), (2, 6, 4, 0), (7, 3, 1, 5)])
_uv = me_cube_192.uv_layers.new(name='UVMap')
_uv.uv.foreach_set('vector', [0.375, 0.0, 0.625, 0.0, 0.625, 0.25, 0.375, 0.25, 0.375, 0.25, 0.625, 0.25, 0.625, 0.5, 0.375, 0.5, 0.375, 0.5, 0.625, 0.5, 0.625, 0.75, 0.375, 0.75, 0.375, 0.75, 0.625, 0.75, 0.625, 1.0, 0.375, 1.0, 0.125, 0.5, 0.375, 0.5, 0.375, 0.75, 0.125, 0.75, 0.625, 0.5, 0.875, 0.5, 0.875, 0.75, 0.625, 0.75])
me_cube_192.materials.append(mat_matte_black)
me_cube_192.update()

# ---- objects
ob_ast_18_002____b_p00_soft = bpy.data.objects.new('AST_18_002_电子_B_p00_soft', me_ast_18_002____b_p00_soft_mesh)
ob_ast_18_002____b_p01_box = bpy.data.objects.new('AST_18_002_电子_B_p01_box', me_cube_185)
ob_ast_18_002____b_p02_box = bpy.data.objects.new('AST_18_002_电子_B_p02_box', me_cube_186)
ob_ast_18_002____b_p03_box = bpy.data.objects.new('AST_18_002_电子_B_p03_box', me_cube_187)
ob_ast_18_002____b_p04_cyl = bpy.data.objects.new('AST_18_002_电子_B_p04_cyl', me_cylinder_187)
ob_ast_18_002____b_p05_box = bpy.data.objects.new('AST_18_002_电子_B_p05_box', me_cube_188)
ob_ast_18_002____b_p06_box = bpy.data.objects.new('AST_18_002_电子_B_p06_box', me_cube_189)
ob_ast_18_002____b_p07_box = bpy.data.objects.new('AST_18_002_电子_B_p07_box', me_cube_190)
ob_ast_18_002____b_p08_box = bpy.data.objects.new('AST_18_002_电子_B_p08_box', me_cube_191)
ob_ast_18_002____b_p09_box = bpy.data.objects.new('AST_18_002_电子_B_p09_box', me_cube_192)

# ---- transforms, parenting, visibility, modifiers, constraints
ob_ast_18_002____b_p00_soft.location = (0.0, 0.0, 0.37)
_m = ob_ast_18_002____b_p00_soft.modifiers.new('micro_relief', 'DISPLACE')
_m.strength = 0.003
_m.texture_coords = 'GLOBAL'
ob_ast_18_002____b_p01_box.location = (0.0, 0.029, 0.37)
_m = ob_ast_18_002____b_p01_box.modifiers.new('edge_bevel', 'BEVEL')
_m.width = 0.002
_m.width_pct = 0.002
_m.segments = 3
_m = ob_ast_18_002____b_p01_box.modifiers.new('weighted_normal', 'WEIGHTED_NORMAL')
ob_ast_18_002____b_p02_box.location = (0.0, 0.033, 0.37)
_m = ob_ast_18_002____b_p02_box.modifiers.new('edge_bevel', 'BEVEL')
_m.width = 0.001
_m.width_pct = 0.001
_m.segments = 3
_m = ob_ast_18_002____b_p02_box.modifiers.new('weighted_normal', 'WEIGHTED_NORMAL')
ob_ast_18_002____b_p03_box.location = (0.0, -0.02, 0.13)
_m = ob_ast_18_002____b_p03_box.modifiers.new('edge_bevel', 'BEVEL')
_m.width = 0.006
_m.width_pct = 0.006
_m.segments = 3
_m = ob_ast_18_002____b_p03_box.modifiers.new('weighted_normal', 'WEIGHTED_NORMAL')
ob_ast_18_002____b_p04_cyl.location = (0.0, 0.0, 0.06)
_m = ob_ast_18_002____b_p04_cyl.modifiers.new('edge_bevel', 'BEVEL')
_m.width = 0.008
_m.width_pct = 0.008
_m.segments = 3
_m = ob_ast_18_002____b_p04_cyl.modifiers.new('weighted_normal', 'WEIGHTED_NORMAL')
ob_ast_18_002____b_p05_box.location = (0.0, -0.06, 0.01)
_m = ob_ast_18_002____b_p05_box.modifiers.new('edge_bevel', 'BEVEL')
_m.width = 0.004
_m.width_pct = 0.004
_m.segments = 3
_m = ob_ast_18_002____b_p05_box.modifiers.new('weighted_normal', 'WEIGHTED_NORMAL')
ob_ast_18_002____b_p06_box.location = (-0.35, 0.034, 0.16)
ob_ast_18_002____b_p07_box.location = (-0.326, 0.034, 0.16)
ob_ast_18_002____b_p08_box.location = (-0.302, 0.034, 0.16)
ob_ast_18_002____b_p09_box.location = (-0.278, 0.034, 0.16)

# ---- collection membership
col_ast_18_002____b.objects.link(ob_ast_18_002____b_p00_soft)
col_ast_18_002____b.objects.link(ob_ast_18_002____b_p01_box)
col_ast_18_002____b.objects.link(ob_ast_18_002____b_p02_box)
col_ast_18_002____b.objects.link(ob_ast_18_002____b_p03_box)
col_ast_18_002____b.objects.link(ob_ast_18_002____b_p04_cyl)
col_ast_18_002____b.objects.link(ob_ast_18_002____b_p05_box)
col_ast_18_002____b.objects.link(ob_ast_18_002____b_p06_box)
col_ast_18_002____b.objects.link(ob_ast_18_002____b_p07_box)
col_ast_18_002____b.objects.link(ob_ast_18_002____b_p08_box)
col_ast_18_002____b.objects.link(ob_ast_18_002____b_p09_box)

# ---- scene / render settings (as saved in the file)
scene.frame_start = 1; scene.frame_end = 250; scene.frame_set(1)
scene.render.engine = 'BLENDER_EEVEE_NEXT'
scene.render.image_settings.exr_codec = 'NONE'
scene.render.simplify_subdivision_render = 0
scene.render.simplify_child_particles_render = 0.0
scene.eevee.use_volume_custom_range = False
scene.eevee.use_fast_gi = False
scene.eevee.use_shadows = False
scene.view_settings.white_balance_temperature = 0.0
scene.view_settings.white_balance_tint = 0.0
scene.view_settings.white_balance_whitepoint = (2.97, 0.5193, -0.0414)
bpy.context.view_layer.update()

# ---- added for rendering (the .blend has no active camera and no usable light): camera, sun + grey world if the file has none
cam_auto = bpy.data.cameras.new('AutoCamera')
cam_auto.lens = 50.0
cam_auto.sensor_width = 36.0
cam_auto.clip_end = 1000.0
ob_auto_camera = bpy.data.objects.new('AutoCamera', cam_auto)
scene.collection.objects.link(ob_auto_camera)
ob_auto_camera.location = (1.02682, -1.27244, 1.13395)
ob_auto_camera.rotation_euler = (1.09748, -7.21219e-08, 0.694738)
scene.camera = ob_auto_camera
light_auto_sun = bpy.data.lights.new('AutoSun', 'SUN')
light_auto_sun.energy = 3.0
light_auto_sun.angle = 0.0523599
ob_auto_sun = bpy.data.objects.new('AutoSun', light_auto_sun)
scene.collection.objects.link(ob_auto_sun)
ob_auto_sun.rotation_euler = (0.872665, 0.174533, 0.523599)
if scene.world is None:
    world_auto = bpy.data.worlds.new('AutoWorld')
    world_auto.color = (0.3, 0.3, 0.3)
    scene.world = world_auto
bpy.context.view_layer.update()
